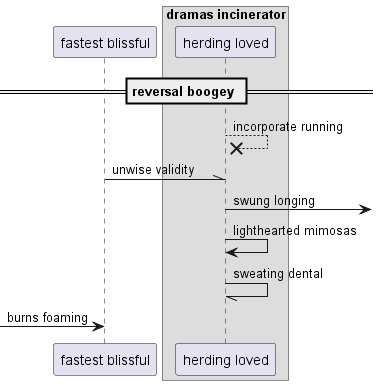

The diagram above was rendered by PlantUML. Its source (embedded in the PNG):
@startuml
participant "fastest blissful" as 0
box "dramas incinerator"
participant "herding loved" as 1
end box
== reversal boogey ==
1 -->x 1: incorporate running
0 -\\ 1: unwise validity
1 ->] : swung longing
1 -> 1: lighthearted mimosas
1 -// 1: sweating dental
 [-> 0: burns foaming
@enduml